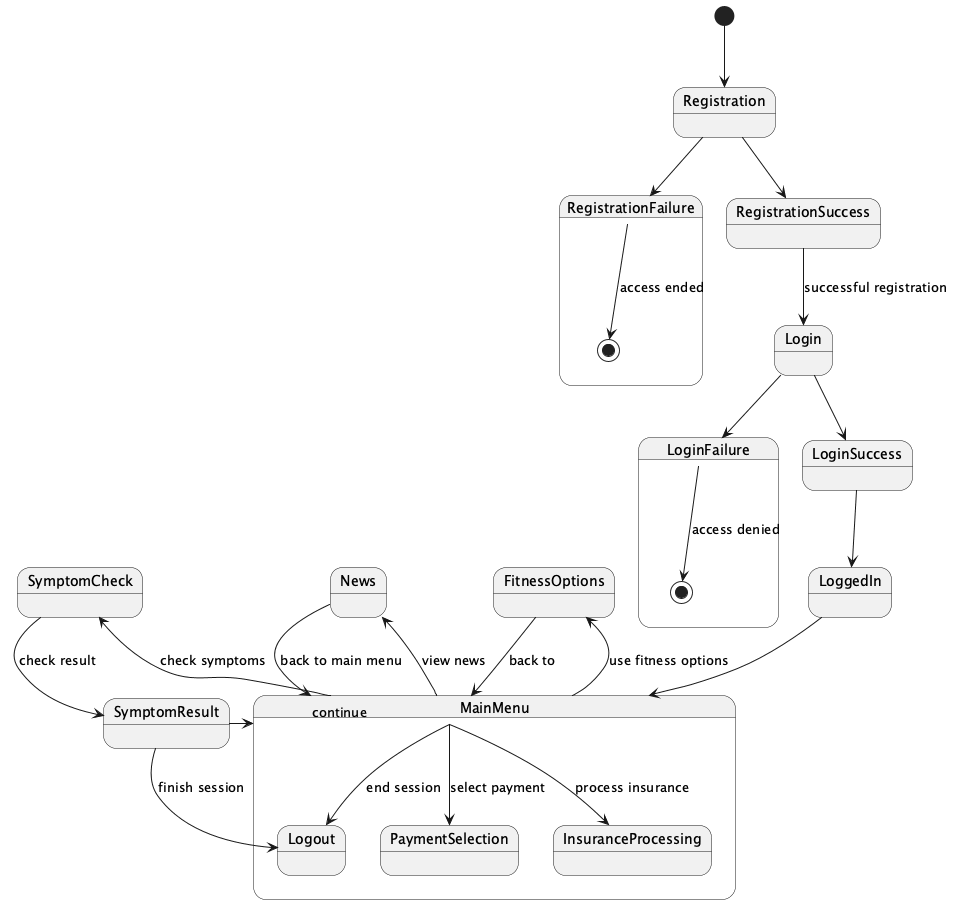

The diagram above was rendered by PlantUML. Its source (embedded in the PNG):
@startuml
[*] --> Registration

state Registration {
  Registration --> RegistrationSuccess
  Registration --> RegistrationFailure
}

state RegistrationSuccess {
  RegistrationSuccess --> Login : successful registration
}

state RegistrationFailure {
  RegistrationFailure --> [*] : access ended
}

state Login {
  Login --> LoginSuccess
  Login --> LoginFailure
}

state LoginSuccess {
  LoginSuccess --> LoggedIn
}

state LoginFailure {
  LoginFailure --> [*] : access denied
}

state LoggedIn {
  LoggedIn --> MainMenu
}

state MainMenu {
  MainMenu --> News : view news
  MainMenu --> SymptomCheck : check symptoms
  MainMenu --> FitnessOptions : use fitness options
  MainMenu --> InsuranceProcessing : process insurance
  MainMenu --> PaymentSelection : select payment
  MainMenu --> Logout : end session
}

state News {
  News --> MainMenu : back to main menu
}

state SymptomCheck {
  SymptomCheck --> SymptomResult : check result
}

state SymptomResult {
  SymptomResult --> MainMenu : continue
  SymptomResult --> Logout : finish session
}

state FitnessOptions {
  FitnessOptions --> MainMenu : back to
@enduml